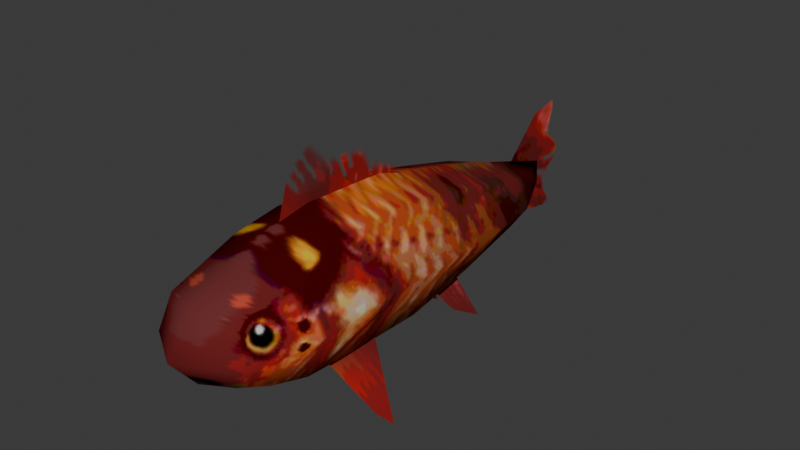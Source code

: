 # Source: fish_red.blend  (saved by Blender 4.4.30; exported with 4.5.12 LTS)
import bpy
from mathutils import Matrix  # noqa: F401  (used for matrix-valued properties, if any)

bpy.ops.wm.read_factory_settings(use_empty=True)
scene = bpy.context.scene
scene.name = 'Scene'

# ---- collections
col_collection = bpy.data.collections.new('Collection'); scene.collection.children.link(col_collection)

# ---- images (referenced by path relative to the original .blend; pixels are not part of the script)
import os
ASSET_DIR = os.environ.get("B2B_ASSET_DIR", "")  # directory of the original .blend (textures are referenced by path, not embedded)
HERE = os.path.dirname(os.path.abspath(__file__))  # packed textures are extracted next to this script under _unpacked/

def load_image(name, relpath, width, height, colorspace="sRGB"):
    """Load a texture the original file referenced (path relative to the .blend, or extracted next to this script)."""
    p = next((c for c in (os.path.join(HERE, relpath), os.path.join(ASSET_DIR, relpath)) if relpath and os.path.exists(c)), "")
    if p:
        img = bpy.data.images.load(p, check_existing=True)
        img.name = name
    else:  # same state as the original file: an image datablock whose file is absent (Cycles renders it pink)
        img = bpy.data.images.new(name, width, height)
        img.source = "FILE"
        img.filepath = "//" + (relpath or name)
    img.colorspace_settings.name = colorspace
    return img
img_fish_png = load_image('fish.png', '_unpacked/fish_texture_red.5460dfcf.png', 516, 516, 'sRGB')

# ---- materials (node trees are filled in below, after node groups)
mat_material_001 = bpy.data.materials.new('Material.001')

# ---- material node trees
mat_material_001.use_nodes = True; mat_material_001.node_tree.nodes.clear()
_N = mat_material_001.node_tree.nodes; _L = mat_material_001.node_tree.links
n0 = _N.new('ShaderNodeBsdfPrincipled'); n0.name = 'Principled BSDF'; n0.location = (10, 300)
n0.inputs[2].default_value = 1.0
n0.inputs[13].default_value = 0.0
n1 = _N.new('ShaderNodeOutputMaterial'); n1.name = 'Material Output'; n1.location = (300, 300)
n2 = _N.new('ShaderNodeTexImage'); n2.name = 'Image Texture'; n2.location = (-268, 250)
n2.image = img_fish_png
_L.new(n0.outputs[0], n1.inputs[0])
_L.new(n2.outputs[0], n0.inputs[0])
_L.new(n2.outputs[1], n0.inputs[4])
n1.is_active_output = True

# ---- world
world_world = bpy.data.worlds.new('World'); scene.world = world_world
world_world.use_nodes = True; world_world.node_tree.nodes.clear()
_N = world_world.node_tree.nodes; _L = world_world.node_tree.links
n0 = _N.new('ShaderNodeOutputWorld'); n0.name = 'World Output'; n0.location = (300, 300)
n1 = _N.new('ShaderNodeBackground'); n1.name = 'Background'; n1.location = (10, 300)
n1.inputs[0].default_value = (0.05088, 0.05088, 0.05088, 1.0)
_L.new(n1.outputs[0], n0.inputs[0])
n0.is_active_output = True
world_world.color = (0.05088, 0.05088, 0.05088)
world_world.sun_shadow_jitter_overblur = 0.0

# ---- meshes
me_fish_mesh = bpy.data.meshes.new('fish_mesh')
me_fish_mesh.from_pydata([(0.08113, 0.8454, -0.02559), (0.1807, -0.7794, 0.0008221), (0.08113, 0.8454, 0.03413), (0.1488, -0.7406, 0.1345), (0.1488, 0.04679, -0.2044), (0.1488, 0.04679, 0.239), (0.1488, -0.2891, -0.1956), (0.1488, -0.2891, 0.2478), (0.1488, 0.3454, 0.1714), (0.1488, 0.3417, -0.1549), (0.1488, 0.6213, 0.09823), (0.1488, 0.6213, -0.08872), (0.113, 0.8454, 0.009611), (0.1488, -0.7349, -0.08453), (0.2552, 0.04679, 0.0173), (0.2552, -0.2891, 0.02609), (0.2552, 0.3472, 0.01401), (0.219, 0.6213, 0.009611), (0.1488, -0.4796, -0.183), (0.1488, -0.4796, 0.2225), (0.2552, -0.4796, 0.01423), (0.1488, -0.6401, -0.1306), (0.1488, -0.6438, 0.1665), (0.219, -0.6419, 0.005876), (7.687e-08, 1.018, 0.007148), (-6.755e-08, -0.8947, 0.01802), (-6.033e-08, -0.7991, 0.1548), (2.681e-09, 0.03552, -0.313), (2.887e-09, 0.03824, 0.293), (-2.293e-08, -0.3037, -0.3076), (-2.225e-08, -0.2946, 0.3095), (2.554e-08, 0.3382, 0.2145), (2.619e-08, 0.3468, -0.2482), (4.668e-08, 0.6183, 0.1365), (4.689e-08, 0.621, -0.133), (-5.982e-08, -0.7923, -0.1082), (-3.567e-08, -0.4725, -0.2616), (-3.65e-08, -0.4834, 0.2759), (-4.906e-08, -0.6498, -0.2002), (-4.995e-08, -0.6616, 0.2043), (-0.08113, 0.8454, -0.02559), (-0.1807, -0.7794, 0.0008221), (-0.08113, 0.8454, 0.03413), (-0.1488, -0.7406, 0.1345), (-0.1488, 0.04679, -0.2044), (-0.1488, 0.04679, 0.239), (-0.1488, -0.2891, -0.1956), (-0.1488, -0.2891, 0.2478), (-0.1488, 0.3454, 0.1714), (-0.1488, 0.3417, -0.1549), (-0.1488, 0.6213, 0.09823), (-0.1488, 0.6213, -0.08872), (-0.113, 0.8454, 0.009611), (-0.1488, -0.7349, -0.08453), (-0.2552, 0.04679, 0.0173), (-0.2552, -0.2891, 0.02609), (-0.2552, 0.3472, 0.01401), (-0.219, 0.6213, 0.009611), (-0.1488, -0.4796, -0.183), (-0.1488, -0.4796, 0.2225), (-0.2552, -0.4796, 0.01423), (-0.1488, -0.6401, -0.1306), (-0.1488, -0.6438, 0.1665), (-0.219, -0.6419, 0.005876), (-1.226e-08, -0.1617, 0.1208), (-0.009634, -0.4331, 0.2335), (-1.951e-07, 0.2176, 0.2862), (-0.009634, -0.2832, 0.5682), (-1.902e-07, 0.2888, 0.1567), (-2.054e-07, 0.2258, -0.04471), (-0.009634, -0.3701, 0.4349), (0.008579, 0.001959, 0.4317), (2.972e-09, -0.09876, 0.3222), (3.999e-08, -0.2692, 0.1765), (0.01132, -0.1735, 0.4457), (5.522e-08, -0.2063, 0.3779), (0.01356, 0.07827, 0.3135), (-1.088e-07, 0.03204, 0.03804), (-9.361e-08, 0.09502, 0.2395), (0.2819, -0.2168, -0.4578), (0.2621, -0.2876, -0.3816), (0.1275, -0.1515, -0.143), (0.1042, -0.371, -0.1797), (-0.2819, -0.2168, -0.4578), (-0.2621, -0.2876, -0.3816), (-0.1275, -0.1515, -0.143), (-0.1042, -0.371, -0.1797), (0.1751, 0.3962, -0.3599), (0.1606, 0.2534, -0.2757), (0.07867, 0.3215, -0.1291), (0.06431, 0.1575, -0.1767), (-0.1751, 0.3962, -0.3599), (-0.1606, 0.2534, -0.2757), (-0.07867, 0.3215, -0.1291), (-0.06431, 0.1575, -0.1767), (1.091e-07, 1.135, -0.2202), (2.219e-07, 0.8287, -0.04576), (5.584e-08, 1.135, 0.2532), (2.139e-07, 0.8287, 0.06836), (5.441e-08, 1.195, 0.0113), (1.642e-07, 0.982, -0.1981), (2.179e-07, 0.8287, 0.0113), (1.349e-07, 0.982, 0.2207), (1.496e-07, 0.982, 0.0113), (2.159e-07, 0.8287, 0.03983), (-0.006235, 1.096, 0.1234), (1.422e-07, 0.982, 0.116), (-0.008867, 1.089, -0.1022), (2.199e-07, 0.8287, -0.01723), (1.569e-07, 0.982, -0.09342), (-0.2047, -0.1842, -0.3004), (-0.272, -0.2522, -0.4197), (-0.1832, -0.3293, -0.2807), (-0.1159, -0.2613, -0.1613), (-0.1939, -0.2567, -0.2905), (0.2047, -0.1842, -0.3004), (0.272, -0.2522, -0.4197), (0.1832, -0.3293, -0.2807), (0.1159, -0.2613, -0.1613), (0.1939, -0.2567, -0.2905), (0.1269, 0.3589, -0.2445), (0.1678, 0.3248, -0.3178), (0.1124, 0.2055, -0.2262), (0.07149, 0.2395, -0.1529), (0.1197, 0.2822, -0.2354), (-0.1269, 0.3589, -0.2445), (-0.1678, 0.3248, -0.3178), (-0.1124, 0.2055, -0.2262), (-0.07149, 0.2395, -0.1529), (-0.1197, 0.2822, -0.2354)], [], [(22, 3, 1, 23), (16, 8, 5, 14), (14, 5, 7, 15), (17, 10, 8, 16), (12, 2, 10, 17), (0, 12, 17, 11), (11, 17, 16, 9), (4, 14, 15, 6), (9, 16, 14, 4), (23, 1, 13, 21), (6, 15, 20, 18), (15, 7, 19, 20), (18, 20, 23, 21), (20, 19, 22, 23), (22, 39, 26, 3), (21, 38, 36, 18), (8, 31, 28, 5), (2, 24, 33, 10), (3, 26, 25, 1), (9, 32, 34, 11), (4, 27, 32, 9), (1, 25, 35, 13), (18, 36, 29, 6), (5, 28, 30, 7), (10, 33, 31, 8), (19, 37, 39, 22), (11, 34, 24, 0), (6, 29, 27, 4), (0, 24, 12), (7, 30, 37, 19), (13, 35, 38, 21), (12, 24, 2), (62, 63, 41, 43), (56, 54, 45, 48), (54, 55, 47, 45), (57, 56, 48, 50), (52, 57, 50, 42), (40, 51, 57, 52), (51, 49, 56, 57), (44, 46, 55, 54), (49, 44, 54, 56), (63, 61, 53, 41), (46, 58, 60, 55), (55, 60, 59, 47), (58, 61, 63, 60), (60, 63, 62, 59), (62, 43, 26, 39), (61, 58, 36, 38), (48, 45, 28, 31), (42, 50, 33, 24), (43, 41, 25, 26), (49, 51, 34, 32), (44, 49, 32, 27), (41, 53, 35, 25), (58, 46, 29, 36), (45, 47, 30, 28), (50, 48, 31, 33), (59, 62, 39, 37), (51, 40, 24, 34), (46, 44, 27, 29), (40, 52, 24), (47, 59, 37, 30), (53, 61, 38, 35), (52, 42, 24), (75, 74, 67, 70), (78, 76, 71, 72), (78, 77, 69, 68), (75, 73, 64, 72), (70, 65, 73, 75), (72, 71, 74, 75), (72, 64, 77, 78), (68, 66, 76, 78), (119, 117, 82, 118), (114, 113, 86, 112), (124, 122, 90, 123), (129, 128, 94, 127), (106, 104, 98, 102), (105, 106, 102, 97), (107, 109, 103, 99), (109, 108, 101, 103), (99, 103, 106, 105), (103, 101, 104, 106), (100, 96, 108, 109), (95, 100, 109, 107), (111, 114, 112, 84), (83, 110, 114, 111), (110, 85, 113, 114), (115, 119, 118, 81), (79, 116, 119, 115), (116, 80, 117, 119), (120, 124, 123, 89), (87, 121, 124, 120), (121, 88, 122, 124), (126, 129, 127, 92), (91, 125, 129, 126), (125, 93, 128, 129)])
me_fish_mesh.polygons.foreach_set('use_smooth', [True] * 96)
_uv = me_fish_mesh.uv_layers.new(name='UVMap')
_uv.uv.foreach_set('vector', [0.8849, 0.562, 0.9126, 0.5518, 0.9237, 0.5094, 0.8844, 0.511, 0.6548, 0.5167, 0.6552, 0.5577, 0.7253, 0.5753, 0.7253, 0.5175, 0.7253, 0.5175, 0.7253, 0.5753, 0.8042, 0.5776, 0.8042, 0.5198, 0.5904, 0.5155, 0.5904, 0.5386, 0.6552, 0.5577, 0.6548, 0.5167, 0.5377, 0.5155, 0.5377, 0.5219, 0.5904, 0.5386, 0.5904, 0.5155, 0.5377, 0.5063, 0.5377, 0.5155, 0.5904, 0.5155, 0.5904, 0.4899, 0.5904, 0.4899, 0.5904, 0.5155, 0.6548, 0.5167, 0.6561, 0.4726, 0.7253, 0.4597, 0.7253, 0.5175, 0.8042, 0.5198, 0.8042, 0.462, 0.6561, 0.4726, 0.6548, 0.5167, 0.7253, 0.5175, 0.7253, 0.4597, 0.8844, 0.511, 0.9237, 0.5094, 0.909, 0.491, 0.8867, 0.479, 0.8042, 0.462, 0.8042, 0.5198, 0.849, 0.5167, 0.849, 0.4653, 0.8042, 0.5198, 0.8042, 0.5776, 0.849, 0.571, 0.849, 0.5167, 0.849, 0.4653, 0.849, 0.5167, 0.8844, 0.511, 0.8867, 0.479, 0.849, 0.5167, 0.849, 0.571, 0.8849, 0.562, 0.8844, 0.511, 0.8849, 0.562, 0.8892, 0.5743, 0.9216, 0.5614, 0.9126, 0.5518, 0.8867, 0.479, 0.889, 0.4608, 0.8473, 0.4448, 0.849, 0.4653, 0.6552, 0.5577, 0.6569, 0.5689, 0.7273, 0.5894, 0.7253, 0.5753, 0.5377, 0.5219, 0.4971, 0.5149, 0.5911, 0.5486, 0.5904, 0.5386, 0.9126, 0.5518, 0.9216, 0.5614, 0.9465, 0.5177, 0.9237, 0.5094, 0.6561, 0.4726, 0.6549, 0.4483, 0.5904, 0.4783, 0.5904, 0.4899, 0.7253, 0.4597, 0.728, 0.4314, 0.6549, 0.4483, 0.6561, 0.4726, 0.9237, 0.5094, 0.9465, 0.5177, 0.9224, 0.4848, 0.909, 0.491, 0.849, 0.4653, 0.8473, 0.4448, 0.8077, 0.4329, 0.8042, 0.462, 0.7253, 0.5753, 0.7273, 0.5894, 0.8055, 0.5937, 0.8042, 0.5776, 0.5904, 0.5386, 0.5911, 0.5486, 0.6569, 0.5689, 0.6552, 0.5577, 0.849, 0.571, 0.8499, 0.5849, 0.8892, 0.5743, 0.8849, 0.562, 0.5904, 0.4899, 0.5904, 0.4783, 0.4971, 0.5149, 0.5377, 0.5063, 0.8042, 0.462, 0.8077, 0.4329, 0.728, 0.4314, 0.7253, 0.4597, 0.5377, 0.5063, 0.4971, 0.5149, 0.5377, 0.5155, 0.8042, 0.5776, 0.8055, 0.5937, 0.8499, 0.5849, 0.849, 0.571, 0.909, 0.491, 0.9224, 0.4848, 0.889, 0.4608, 0.8867, 0.479, 0.5377, 0.5155, 0.4971, 0.5149, 0.5377, 0.5219, 0.8849, 0.562, 0.8844, 0.511, 0.9237, 0.5094, 0.9126, 0.5518, 0.6548, 0.5167, 0.7253, 0.5175, 0.7253, 0.5753, 0.6552, 0.5577, 0.7253, 0.5175, 0.8042, 0.5198, 0.8042, 0.5776, 0.7253, 0.5753, 0.5904, 0.5155, 0.6548, 0.5167, 0.6552, 0.5577, 0.5904, 0.5386, 0.5377, 0.5155, 0.5904, 0.5155, 0.5904, 0.5386, 0.5377, 0.5219, 0.5377, 0.5063, 0.5904, 0.4899, 0.5904, 0.5155, 0.5377, 0.5155, 0.5904, 0.4899, 0.6561, 0.4726, 0.6548, 0.5167, 0.5904, 0.5155, 0.7253, 0.4597, 0.8042, 0.462, 0.8042, 0.5198, 0.7253, 0.5175, 0.6561, 0.4726, 0.7253, 0.4597, 0.7253, 0.5175, 0.6548, 0.5167, 0.8844, 0.511, 0.8867, 0.479, 0.909, 0.491, 0.9237, 0.5094, 0.8042, 0.462, 0.849, 0.4653, 0.849, 0.5167, 0.8042, 0.5198, 0.8042, 0.5198, 0.849, 0.5167, 0.849, 0.571, 0.8042, 0.5776, 0.849, 0.4653, 0.8867, 0.479, 0.8844, 0.511, 0.849, 0.5167, 0.849, 0.5167, 0.8844, 0.511, 0.8849, 0.562, 0.849, 0.571, 0.8849, 0.562, 0.9126, 0.5518, 0.9216, 0.5614, 0.8892, 0.5743, 0.8867, 0.479, 0.849, 0.4653, 0.8473, 0.4448, 0.889, 0.4608, 0.6552, 0.5577, 0.7253, 0.5753, 0.7273, 0.5894, 0.6569, 0.5689, 0.5377, 0.5219, 0.5904, 0.5386, 0.5911, 0.5486, 0.4971, 0.5149, 0.9126, 0.5518, 0.9237, 0.5094, 0.9465, 0.5177, 0.9216, 0.5614, 0.6561, 0.4726, 0.5904, 0.4899, 0.5904, 0.4783, 0.6549, 0.4483, 0.7253, 0.4597, 0.6561, 0.4726, 0.6549, 0.4483, 0.728, 0.4314, 0.9237, 0.5094, 0.909, 0.491, 0.9224, 0.4848, 0.9465, 0.5177, 0.849, 0.4653, 0.8042, 0.462, 0.8077, 0.4329, 0.8473, 0.4448, 0.7253, 0.5753, 0.8042, 0.5776, 0.8055, 0.5937, 0.7273, 0.5894, 0.5904, 0.5386, 0.6552, 0.5577, 0.6569, 0.5689, 0.5911, 0.5486, 0.849, 0.571, 0.8849, 0.562, 0.8892, 0.5743, 0.8499, 0.5849, 0.5904, 0.4899, 0.5377, 0.5063, 0.4971, 0.5149, 0.5904, 0.4783, 0.8042, 0.462, 0.7253, 0.4597, 0.728, 0.4314, 0.8077, 0.4329, 0.5377, 0.5063, 0.5377, 0.5155, 0.4971, 0.5149, 0.8042, 0.5776, 0.849, 0.571, 0.8499, 0.5849, 0.8055, 0.5937, 0.909, 0.491, 0.8867, 0.479, 0.889, 0.4608, 0.9224, 0.4848, 0.5377, 0.5155, 0.5377, 0.5219, 0.4971, 0.5149, 0.2187, 0.5656, 0.2479, 0.5459, 0.2507, 0.5664, 0.2182, 0.5901, 0.2233, 0.4967, 0.2444, 0.4959, 0.2451, 0.5253, 0.2192, 0.5412, 0.2233, 0.4967, 0.1808, 0.5161, 0.1848, 0.4717, 0.2273, 0.4523, 0.2187, 0.5656, 0.1762, 0.585, 0.1767, 0.5606, 0.2192, 0.5412, 0.2182, 0.5901, 0.1757, 0.6095, 0.1762, 0.585, 0.2187, 0.5656, 0.2192, 0.5412, 0.2451, 0.5253, 0.2479, 0.5459, 0.2187, 0.5656, 0.2192, 0.5412, 0.1767, 0.5606, 0.1808, 0.5161, 0.2233, 0.4967, 0.2273, 0.4523, 0.2437, 0.4664, 0.2444, 0.4959, 0.2233, 0.4967, 0.4914, 0.6491, 0.4598, 0.6349, 0.4386, 0.6417, 0.4853, 0.6684, 0.5147, 0.6571, 0.5119, 0.6752, 0.4663, 0.6577, 0.4844, 0.6487, 0.2486, 0.5914, 0.2191, 0.5782, 0.1913, 0.5856, 0.2156, 0.6118, 0.2486, 0.5914, 0.2156, 0.6118, 0.1913, 0.5856, 0.2191, 0.5782, 0.605, 0.3246, 0.6393, 0.3586, 0.6394, 0.3539, 0.6052, 0.3074, 0.5639, 0.2963, 0.605, 0.3246, 0.6052, 0.3074, 0.5709, 0.2806, 0.5491, 0.338, 0.6046, 0.3589, 0.6048, 0.3418, 0.557, 0.3119, 0.6046, 0.3589, 0.6392, 0.3679, 0.6393, 0.3633, 0.6048, 0.3418, 0.557, 0.3119, 0.6048, 0.3418, 0.605, 0.3246, 0.5639, 0.2963, 0.6048, 0.3418, 0.6393, 0.3633, 0.6393, 0.3586, 0.605, 0.3246, 0.6045, 0.3761, 0.6391, 0.3726, 0.6392, 0.3679, 0.6046, 0.3589, 0.5556, 0.3611, 0.6045, 0.3761, 0.6046, 0.3589, 0.5491, 0.338, 0.5175, 0.6389, 0.5147, 0.6571, 0.4844, 0.6487, 0.5025, 0.6397, 0.5326, 0.6382, 0.545, 0.6654, 0.5147, 0.6571, 0.5175, 0.6389, 0.545, 0.6654, 0.5575, 0.6927, 0.5119, 0.6752, 0.5147, 0.6571, 0.5231, 0.6634, 0.4914, 0.6491, 0.4853, 0.6684, 0.5321, 0.6952, 0.5141, 0.6316, 0.4976, 0.6298, 0.4914, 0.6491, 0.5231, 0.6634, 0.4976, 0.6298, 0.4811, 0.6281, 0.4598, 0.6349, 0.4914, 0.6491, 0.278, 0.6046, 0.2486, 0.5914, 0.2156, 0.6118, 0.2399, 0.6379, 0.3162, 0.5712, 0.2816, 0.571, 0.2486, 0.5914, 0.278, 0.6046, 0.2816, 0.571, 0.247, 0.5707, 0.2191, 0.5782, 0.2486, 0.5914, 0.2816, 0.571, 0.2486, 0.5914, 0.2191, 0.5782, 0.247, 0.5707, 0.3162, 0.5712, 0.278, 0.6046, 0.2486, 0.5914, 0.2816, 0.571, 0.278, 0.6046, 0.2399, 0.6379, 0.2156, 0.6118, 0.2486, 0.5914])
me_fish_mesh.materials.append(mat_material_001)
me_fish_mesh.update()
arm_armature_002 = bpy.data.armatures.new('Armature.002')  # bones are not reproduced

# ---- objects
ob_plane = bpy.data.objects.new('Plane', me_fish_mesh)
ob_armature = bpy.data.objects.new('Armature', arm_armature_002)

# ---- transforms, parenting, visibility, modifiers, constraints
ob_plane.parent = ob_armature
ob_plane.location = (0.0, 0.0, 0.0)
_vg = ob_plane.vertex_groups.new(name='Bone.007')
for _i, _w in zip([1, 3, 6, 7, 13, 15, 18, 19, 20, 21, 22, 23, 25, 26, 27, 28, 29, 30, 35, 36, 37, 38, 39, 41, 43, 46, 47, 53, 55, 58, 59, 60, 61, 62, 63, 64, 65, 67, 70, 71, 72, 73, 74, 75, 79, 80, 81, 82, 83, 84, 85, 86, 110, 111, 112, 113, 114, 115, 116, 117, 118, 119], [0.9817, 0.9736, 0.1781, 0.184, 0.9735, 0.1734, 0.7758, 0.7804, 0.7801, 0.9356, 0.9434, 0.9392, 0.9981, 0.9893, 0.01232, 0.004434, 0.2095, 0.192, 0.988, 0.7374, 0.78, 0.9332, 0.955, 0.9817, 0.9736, 0.1781, 0.184, 0.9735, 0.1734, 0.7758, 0.7804, 0.7801, 0.9356, 0.9434, 0.9392, 0.00994, 0.1568, 0.08681, 0.1034, 0.0184, 0.04115, 0.06682, 0.0688, 0.0703, 0.8187, 0.8195, 0.7939, 0.8278, 0.8187, 0.8195, 0.7939, 0.8278, 0.8157, 0.819, 0.821, 0.8213, 0.8184, 0.8157, 0.819, 0.821, 0.8213, 0.8184]): _vg.add([_i], _w, 'REPLACE')
_vg = ob_plane.vertex_groups.new(name='Bone.002')
for _i, _w in zip([0, 2, 4, 5, 6, 7, 8, 9, 10, 11, 12, 14, 15, 16, 17, 18, 19, 20, 24, 27, 28, 29, 30, 31, 32, 33, 34, 36, 37, 40, 42, 44, 45, 46, 47, 48, 49, 50, 51, 52, 54, 55, 56, 57, 58, 59, 60, 64, 65, 66, 67, 68, 69, 70, 71, 72, 73, 74, 75, 76, 77, 78, 79, 80, 81, 82, 83, 84, 85, 86, 87, 88, 89, 90, 91, 92, 93, 94, 96, 98, 100, 101, 102, 103, 104, 105, 106, 107, 108, 109, 110, 111, 112, 113, 114, 115, 116, 117, 118, 119, 120, 121, 122, 123, 124, 125, 126, 127, 128, 129], [0.7981, 0.7968, 0.9566, 0.9295, 0.787, 0.7299, 0.9652, 0.9738, 0.9696, 0.9725, 0.7837, 0.9541, 0.7738, 0.9406, 0.9402, 0.4051, 0.359, 0.3772, 0.4026, 0.893, 0.9173, 0.6793, 0.6903, 0.9741, 0.9476, 0.9893, 0.9896, 0.3877, 0.3353, 0.7981, 0.7968, 0.9566, 0.9295, 0.787, 0.7299, 0.9652, 0.9738, 0.9696, 0.9725, 0.7837, 0.9541, 0.7738, 0.9406, 0.9402, 0.4051, 0.359, 0.3772, 0.9884, 0.5283, 0.9148, 0.0618, 0.9983, 1.0, 0.2897, 0.6857, 0.8603, 0.8794, 0.5696, 0.6849, 0.8891, 1.0, 0.9652, 0.2638, 0.376, 0.9635, 0.6936, 0.2638, 0.376, 0.9635, 0.6936, 0.7117, 0.8697, 0.9989, 0.9919, 0.7117, 0.8697, 0.9989, 0.9919, 0.8387, 0.8324, 0.3926, 0.8435, 0.3641, 0.5088, 0.84, 0.08957, 0.4696, 0.1307, 0.8431, 0.4836, 0.7345, 0.3283, 0.5887, 0.8707, 0.6772, 0.7345, 0.3283, 0.5887, 0.8707, 0.6772, 0.9191, 0.7989, 0.95, 0.9964, 0.9354, 0.9191, 0.7989, 0.95, 0.9964, 0.9354]): _vg.add([_i], _w, 'REPLACE')
_vg = ob_plane.vertex_groups.new(name='Bone.003')
for _i, _w in zip([1, 3, 4, 5, 6, 7, 8, 9, 10, 11, 13, 14, 15, 16, 18, 19, 20, 21, 22, 23, 25, 26, 27, 28, 29, 30, 31, 32, 33, 34, 35, 36, 37, 38, 39, 41, 43, 44, 45, 46, 47, 48, 49, 50, 51, 53, 54, 55, 56, 58, 59, 60, 61, 62, 63, 64, 65, 66, 67, 68, 69, 70, 71, 72, 73, 74, 75, 76, 77, 78, 79, 80, 81, 82, 83, 84, 85, 86, 87, 88, 89, 90, 91, 92, 93, 94, 110, 111, 112, 113, 114, 115, 116, 117, 118, 119, 120, 121, 122, 123, 124, 125, 126, 127, 128, 129], [0.9001, 0.9233, 0.9554, 0.9283, 0.9742, 0.939, 0.7315, 0.7512, 0.03569, 0.0411, 0.9461, 0.9528, 0.9668, 0.6931, 0.9851, 0.9656, 0.9739, 0.9817, 0.9672, 0.9704, 0.8056, 0.8948, 0.8929, 0.9169, 0.9202, 0.9175, 0.7573, 0.7034, 0.08695, 0.07966, 0.9247, 0.9697, 0.9594, 0.9774, 0.9707, 0.9001, 0.9233, 0.9554, 0.9283, 0.9742, 0.939, 0.7315, 0.7512, 0.03569, 0.0411, 0.9461, 0.9528, 0.9668, 0.6931, 0.9851, 0.9656, 0.9739, 0.9817, 0.9672, 0.9704, 1.0, 0.9851, 0.8297, 0.3533, 0.8782, 0.9768, 0.7193, 0.6859, 0.8897, 0.9994, 0.6739, 0.8131, 0.8823, 1.0, 0.9555, 0.438, 0.6474, 0.9956, 0.9941, 0.438, 0.6474, 0.9956, 0.9941, 0.331, 0.7419, 0.8383, 0.9659, 0.331, 0.7419, 0.8383, 0.9659, 0.8353, 0.5492, 0.8878, 0.9952, 0.8628, 0.8353, 0.5492, 0.8878, 0.9952, 0.8628, 0.6443, 0.5629, 0.8811, 0.9224, 0.7834, 0.6443, 0.5629, 0.8811, 0.9224, 0.7834]): _vg.add([_i], _w, 'REPLACE')
_vg = ob_plane.vertex_groups.new(name='Bone.004')
for _i, _w in zip([1, 3, 4, 5, 6, 7, 13, 14, 15, 18, 19, 20, 21, 22, 23, 25, 26, 27, 28, 29, 30, 35, 36, 37, 38, 39, 41, 43, 44, 45, 46, 47, 53, 54, 55, 58, 59, 60, 61, 62, 63, 64, 65, 67, 70, 71, 72, 73, 74, 75, 76, 77, 78, 79, 80, 81, 82, 83, 84, 85, 86, 110, 111, 112, 113, 114, 115, 116, 117, 118, 119], [1.0, 0.9993, 0.2814, 0.2381, 0.914, 0.8696, 1.0, 0.2771, 0.904, 0.9852, 0.9658, 0.9741, 0.9991, 0.9935, 0.9948, 1.0, 1.0, 0.2194, 0.2456, 0.8591, 0.849, 1.0, 0.9697, 0.9597, 0.9988, 0.9983, 1.0, 0.9993, 0.2814, 0.2381, 0.914, 0.8696, 1.0, 0.2771, 0.904, 0.9852, 0.9658, 0.9741, 0.9991, 0.9935, 0.9948, 0.8684, 0.9822, 0.2584, 0.6932, 0.06454, 0.5469, 0.9488, 0.4382, 0.6377, 0.08134, 0.4961, 0.1437, 0.261, 0.5592, 0.8067, 0.9816, 0.261, 0.5592, 0.8067, 0.9816, 0.6308, 0.4208, 0.8415, 0.929, 0.7534, 0.6308, 0.4208, 0.8415, 0.929, 0.7534]): _vg.add([_i], _w, 'REPLACE')
_vg = ob_plane.vertex_groups.new(name='Bone')
for _i, _w in zip([1, 3, 5, 6, 7, 13, 15, 18, 19, 20, 21, 22, 23, 25, 26, 27, 28, 29, 30, 35, 36, 37, 38, 39, 41, 43, 45, 46, 47, 53, 55, 58, 59, 60, 61, 62, 63], [0.982, 0.9703, 0.003275, 0.168, 0.1935, 0.9761, 0.1744, 0.7875, 0.7691, 0.78, 0.9416, 0.9373, 0.939, 0.9996, 0.9864, 0.00659, 0.01028, 0.1999, 0.2025, 0.9912, 0.7507, 0.7668, 0.9417, 0.9475, 0.982, 0.9703, 0.003275, 0.168, 0.1935, 0.9761, 0.1744, 0.7875, 0.7691, 0.78, 0.9416, 0.9373, 0.939]): _vg.add([_i], _w, 'REPLACE')
_vg = ob_plane.vertex_groups.new(name='Bone.001')
for _i, _w in zip([0, 2, 4, 5, 8, 9, 10, 11, 12, 14, 16, 17, 24, 27, 28, 31, 32, 33, 34, 40, 42, 44, 45, 48, 49, 50, 51, 52, 54, 56, 57, 66, 68, 69, 76, 77, 78, 87, 88, 89, 90, 91, 92, 93, 94, 95, 96, 97, 98, 99, 100, 101, 102, 103, 104, 105, 106, 107, 108, 109, 120, 121, 122, 123, 124, 125, 126, 127, 128, 129], [1.0, 1.0, 0.3707, 0.3242, 0.9081, 0.9171, 0.9863, 0.9886, 0.9999, 0.3661, 0.8783, 0.9606, 1.0, 0.2346, 0.2798, 0.9149, 0.8867, 0.9989, 0.9993, 1.0, 1.0, 0.3707, 0.3242, 0.9081, 0.9171, 0.9863, 0.9886, 0.9999, 0.3661, 0.8783, 0.9606, 0.688, 0.9203, 0.9016, 0.3504, 0.5157, 0.5149, 0.6673, 0.6864, 0.9498, 0.7108, 0.6673, 0.6864, 0.9498, 0.7108, 0.9051, 1.0, 0.8661, 1.0, 0.969, 0.963, 1.0, 0.9436, 1.0, 1.0, 0.9891, 0.9992, 0.9961, 1.0, 1.0, 0.8619, 0.6959, 0.7178, 0.8577, 0.8075, 0.8619, 0.6959, 0.7178, 0.8577, 0.8075]): _vg.add([_i], _w, 'REPLACE')
_m = ob_plane.modifiers.new('Armature', 'ARMATURE')
_m = ob_plane.modifiers.new('Armature.001', 'ARMATURE')
_m.object = ob_armature
ob_armature.location = (0.0, 0.0, 0.0)
ob_armature.show_in_front = True

# ---- collection membership
col_collection.objects.link(ob_plane)
col_collection.objects.link(ob_armature)

# ---- scene / render settings (as saved in the file)
scene.frame_start = 1; scene.frame_end = 250; scene.frame_set(1)
scene.render.engine = 'BLENDER_EEVEE_NEXT'
bpy.context.view_layer.update()

# ---- added for rendering (the .blend has no active camera and no usable light): camera, sun
cam_auto = bpy.data.cameras.new('AutoCamera')
cam_auto.lens = 50.0
cam_auto.sensor_width = 36.0
cam_auto.clip_end = 1000.0
ob_auto_camera = bpy.data.objects.new('AutoCamera', cam_auto)
scene.collection.objects.link(ob_auto_camera)
ob_auto_camera.location = (2.21627, -2.50929, 1.82821)
ob_auto_camera.rotation_euler = (1.09748, -7.21219e-08, 0.694738)
scene.camera = ob_auto_camera
light_auto_sun = bpy.data.lights.new('AutoSun', 'SUN')
light_auto_sun.energy = 3.0
light_auto_sun.angle = 0.0523599
ob_auto_sun = bpy.data.objects.new('AutoSun', light_auto_sun)
scene.collection.objects.link(ob_auto_sun)
ob_auto_sun.rotation_euler = (0.872665, 0.174533, 0.523599)
bpy.context.view_layer.update()
